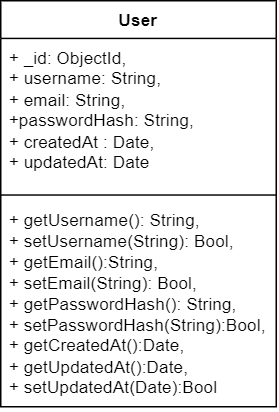

The diagram above was exported from draw.io. Its source (the exported page's mxGraphModel, read from the mxfile embedded in the PNG):
<mxGraphModel dx="875" dy="435" grid="1" gridSize="10" guides="1" tooltips="1" connect="1" arrows="1" fold="1" page="1" pageScale="1" pageWidth="827" pageHeight="1169" math="0" shadow="0">
  <root>
    <mxCell id="WIyWlLk6GJQsqaUBKTNV-0" />
    <mxCell id="WIyWlLk6GJQsqaUBKTNV-1" parent="WIyWlLk6GJQsqaUBKTNV-0" />
    <mxCell id="pNuJc4ntRjOzwjzXJ2a--0" value="User" style="swimlane;fontStyle=1;align=center;verticalAlign=top;childLayout=stackLayout;horizontal=1;startSize=26;horizontalStack=0;resizeParent=1;resizeParentMax=0;resizeLast=0;collapsible=1;marginBottom=0;whiteSpace=wrap;html=1;" parent="WIyWlLk6GJQsqaUBKTNV-1" vertex="1">
      <mxGeometry x="110" y="190" width="190" height="280" as="geometry" />
    </mxCell>
    <mxCell id="pNuJc4ntRjOzwjzXJ2a--1" value="+ _id: ObjectId,&lt;div&gt;+ username: String,&lt;/div&gt;&lt;div&gt;+ email: String,&lt;/div&gt;&lt;div&gt;+passwordHash: String,&lt;/div&gt;&lt;div&gt;+ createdAt : Date,&lt;/div&gt;&lt;div&gt;+ updatedAt: Date&lt;/div&gt;" style="text;strokeColor=none;fillColor=none;align=left;verticalAlign=top;spacingLeft=4;spacingRight=4;overflow=hidden;rotatable=0;points=[[0,0.5],[1,0.5]];portConstraint=eastwest;whiteSpace=wrap;html=1;" parent="pNuJc4ntRjOzwjzXJ2a--0" vertex="1">
      <mxGeometry y="26" width="190" height="104" as="geometry" />
    </mxCell>
    <mxCell id="pNuJc4ntRjOzwjzXJ2a--2" value="" style="line;strokeWidth=1;fillColor=none;align=left;verticalAlign=middle;spacingTop=-1;spacingLeft=3;spacingRight=3;rotatable=0;labelPosition=right;points=[];portConstraint=eastwest;strokeColor=inherit;" parent="pNuJc4ntRjOzwjzXJ2a--0" vertex="1">
      <mxGeometry y="130" width="190" height="8" as="geometry" />
    </mxCell>
    <mxCell id="pNuJc4ntRjOzwjzXJ2a--3" value="+ getUsername(): String,&lt;div&gt;+ setUsername(String): Bool,&lt;/div&gt;&lt;div&gt;+ getEmail():String,&lt;/div&gt;&lt;div&gt;+ setEmail(String): Bool,&lt;/div&gt;&lt;div&gt;+ getPasswordHash(): String,&lt;/div&gt;&lt;div&gt;+ setPasswordHash(String):Bool,&lt;/div&gt;&lt;div&gt;+ getCreatedAt():Date,&lt;/div&gt;&lt;div&gt;+ getUpdatedAt():Date,&lt;/div&gt;&lt;div&gt;+ setUpdatedAt(Date):Bool&lt;/div&gt;" style="text;strokeColor=none;fillColor=none;align=left;verticalAlign=top;spacingLeft=4;spacingRight=4;overflow=hidden;rotatable=0;points=[[0,0.5],[1,0.5]];portConstraint=eastwest;whiteSpace=wrap;html=1;" parent="pNuJc4ntRjOzwjzXJ2a--0" vertex="1">
      <mxGeometry y="138" width="190" height="142" as="geometry" />
    </mxCell>
  </root>
</mxGraphModel>